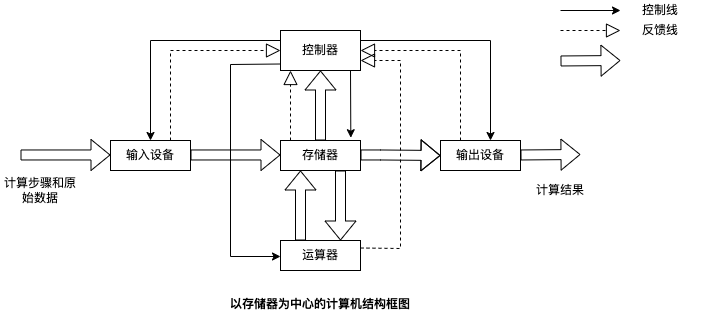

The diagram above was exported from draw.io. Its source (the exported page's mxGraphModel, read from the mxfile embedded in the PNG):
<mxGraphModel dx="1346" dy="852" grid="1" gridSize="10" guides="1" tooltips="1" connect="1" arrows="1" fold="1" page="1" pageScale="1" pageWidth="827" pageHeight="1169" math="0" shadow="0">
  <root>
    <mxCell id="0" />
    <mxCell id="1" parent="0" />
    <mxCell id="-pB-l-uZYds4DqphST0E-7" value="输入设备" style="rounded=0;whiteSpace=wrap;html=1;" parent="1" vertex="1">
      <mxGeometry x="150" y="770" width="80" height="30" as="geometry" />
    </mxCell>
    <mxCell id="-pB-l-uZYds4DqphST0E-8" value="运算器" style="rounded=0;whiteSpace=wrap;html=1;" parent="1" vertex="1">
      <mxGeometry x="320" y="870" width="80" height="30" as="geometry" />
    </mxCell>
    <mxCell id="-pB-l-uZYds4DqphST0E-9" value="存储器" style="rounded=0;whiteSpace=wrap;html=1;" parent="1" vertex="1">
      <mxGeometry x="320" y="770" width="80" height="30" as="geometry" />
    </mxCell>
    <mxCell id="-pB-l-uZYds4DqphST0E-10" value="控制器" style="rounded=0;whiteSpace=wrap;html=1;" parent="1" vertex="1">
      <mxGeometry x="320" y="660" width="80" height="40" as="geometry" />
    </mxCell>
    <mxCell id="-pB-l-uZYds4DqphST0E-11" value="输出设备" style="rounded=0;whiteSpace=wrap;html=1;" parent="1" vertex="1">
      <mxGeometry x="480" y="770" width="80" height="30" as="geometry" />
    </mxCell>
    <mxCell id="-pB-l-uZYds4DqphST0E-12" value="" style="endArrow=classic;html=1;rounded=0;exitX=0;exitY=0.25;exitDx=0;exitDy=0;entryX=0.5;entryY=0;entryDx=0;entryDy=0;" parent="1" source="-pB-l-uZYds4DqphST0E-10" target="-pB-l-uZYds4DqphST0E-7" edge="1">
      <mxGeometry width="50" height="50" relative="1" as="geometry">
        <mxPoint x="900" y="720" as="sourcePoint" />
        <mxPoint x="900" y="660" as="targetPoint" />
        <Array as="points">
          <mxPoint x="190" y="670" />
        </Array>
      </mxGeometry>
    </mxCell>
    <mxCell id="-pB-l-uZYds4DqphST0E-15" value="" style="endArrow=classic;html=1;rounded=0;" parent="1" edge="1">
      <mxGeometry width="50" height="50" relative="1" as="geometry">
        <mxPoint x="600" y="640" as="sourcePoint" />
        <mxPoint x="660" y="640" as="targetPoint" />
        <Array as="points" />
      </mxGeometry>
    </mxCell>
    <mxCell id="-pB-l-uZYds4DqphST0E-16" value="" style="endArrow=classic;html=1;rounded=0;entryX=0;entryY=0.5;entryDx=0;entryDy=0;exitX=0;exitY=0.75;exitDx=0;exitDy=0;" parent="1" edge="1">
      <mxGeometry width="50" height="50" relative="1" as="geometry">
        <mxPoint x="320" y="693.5" as="sourcePoint" />
        <mxPoint x="320" y="886" as="targetPoint" />
        <Array as="points">
          <mxPoint x="270" y="694" />
          <mxPoint x="270" y="886" />
        </Array>
      </mxGeometry>
    </mxCell>
    <mxCell id="-pB-l-uZYds4DqphST0E-21" value="" style="shape=flexArrow;endArrow=classic;html=1;rounded=0;" parent="1" edge="1">
      <mxGeometry width="50" height="50" relative="1" as="geometry">
        <mxPoint x="230" y="784.47" as="sourcePoint" />
        <mxPoint x="320" y="784.47" as="targetPoint" />
      </mxGeometry>
    </mxCell>
    <mxCell id="-pB-l-uZYds4DqphST0E-22" value="" style="shape=flexArrow;endArrow=classic;html=1;rounded=0;" parent="1" edge="1">
      <mxGeometry width="50" height="50" relative="1" as="geometry">
        <mxPoint x="60" y="784.4700000000003" as="sourcePoint" />
        <mxPoint x="150" y="784.4700000000003" as="targetPoint" />
      </mxGeometry>
    </mxCell>
    <mxCell id="-pB-l-uZYds4DqphST0E-23" value="" style="shape=flexArrow;endArrow=classic;html=1;rounded=0;entryX=0;entryY=0.5;entryDx=0;entryDy=0;" parent="1" target="-pB-l-uZYds4DqphST0E-11" edge="1">
      <mxGeometry width="50" height="50" relative="1" as="geometry">
        <mxPoint x="400" y="784.47" as="sourcePoint" />
        <mxPoint x="470" y="784.4700000000003" as="targetPoint" />
        <Array as="points">
          <mxPoint x="420" y="784.47" />
        </Array>
      </mxGeometry>
    </mxCell>
    <mxCell id="-pB-l-uZYds4DqphST0E-24" value="" style="shape=flexArrow;endArrow=classic;html=1;rounded=0;entryX=0.5;entryY=1;entryDx=0;entryDy=0;exitX=0.5;exitY=0;exitDx=0;exitDy=0;" parent="1" source="-pB-l-uZYds4DqphST0E-9" target="-pB-l-uZYds4DqphST0E-10" edge="1">
      <mxGeometry width="50" height="50" relative="1" as="geometry">
        <mxPoint x="570" y="580" as="sourcePoint" />
        <mxPoint x="620" y="530" as="targetPoint" />
      </mxGeometry>
    </mxCell>
    <mxCell id="-pB-l-uZYds4DqphST0E-26" value="" style="endArrow=block;dashed=1;endFill=0;endSize=12;html=1;rounded=0;entryX=0;entryY=0.5;entryDx=0;entryDy=0;exitX=0.75;exitY=0;exitDx=0;exitDy=0;" parent="1" source="-pB-l-uZYds4DqphST0E-7" target="-pB-l-uZYds4DqphST0E-10" edge="1">
      <mxGeometry width="160" relative="1" as="geometry">
        <mxPoint x="210" y="760" as="sourcePoint" />
        <mxPoint x="320" y="690" as="targetPoint" />
        <Array as="points">
          <mxPoint x="210" y="680" />
        </Array>
      </mxGeometry>
    </mxCell>
    <mxCell id="-pB-l-uZYds4DqphST0E-28" value="" style="endArrow=block;dashed=1;endFill=0;endSize=12;html=1;rounded=0;" parent="1" edge="1">
      <mxGeometry width="160" relative="1" as="geometry">
        <mxPoint x="330" y="770" as="sourcePoint" />
        <mxPoint x="330" y="700" as="targetPoint" />
      </mxGeometry>
    </mxCell>
    <mxCell id="-pB-l-uZYds4DqphST0E-29" value="" style="endArrow=classic;html=1;rounded=0;entryX=0.879;entryY=-0.093;entryDx=0;entryDy=0;entryPerimeter=0;" parent="1" target="-pB-l-uZYds4DqphST0E-9" edge="1">
      <mxGeometry width="50" height="50" relative="1" as="geometry">
        <mxPoint x="390" y="700" as="sourcePoint" />
        <mxPoint x="450" y="700" as="targetPoint" />
        <Array as="points" />
      </mxGeometry>
    </mxCell>
    <mxCell id="-pB-l-uZYds4DqphST0E-30" value="" style="shape=flexArrow;endArrow=classic;html=1;rounded=0;entryX=0.75;entryY=0;entryDx=0;entryDy=0;exitX=0.75;exitY=1;exitDx=0;exitDy=0;" parent="1" source="-pB-l-uZYds4DqphST0E-9" target="-pB-l-uZYds4DqphST0E-8" edge="1">
      <mxGeometry width="50" height="50" relative="1" as="geometry">
        <mxPoint x="570" y="580" as="sourcePoint" />
        <mxPoint x="620" y="530" as="targetPoint" />
      </mxGeometry>
    </mxCell>
    <mxCell id="-pB-l-uZYds4DqphST0E-31" value="" style="shape=flexArrow;endArrow=classic;html=1;rounded=0;entryX=0.25;entryY=1;entryDx=0;entryDy=0;exitX=0.25;exitY=0;exitDx=0;exitDy=0;" parent="1" source="-pB-l-uZYds4DqphST0E-8" target="-pB-l-uZYds4DqphST0E-9" edge="1">
      <mxGeometry width="50" height="50" relative="1" as="geometry">
        <mxPoint x="390" y="810" as="sourcePoint" />
        <mxPoint x="390" y="880" as="targetPoint" />
      </mxGeometry>
    </mxCell>
    <mxCell id="-pB-l-uZYds4DqphST0E-32" value="" style="endArrow=block;dashed=1;endFill=0;endSize=12;html=1;rounded=0;entryX=1;entryY=0.75;entryDx=0;entryDy=0;exitX=0.25;exitY=0;exitDx=0;exitDy=0;" parent="1" source="-pB-l-uZYds4DqphST0E-11" edge="1">
      <mxGeometry width="160" relative="1" as="geometry">
        <mxPoint x="490" y="680" as="sourcePoint" />
        <mxPoint x="400" y="680" as="targetPoint" />
        <Array as="points">
          <mxPoint x="500" y="680" />
        </Array>
      </mxGeometry>
    </mxCell>
    <mxCell id="-pB-l-uZYds4DqphST0E-33" value="" style="endArrow=block;dashed=1;endFill=0;endSize=12;html=1;rounded=0;entryX=1;entryY=0.75;entryDx=0;entryDy=0;exitX=1;exitY=0.25;exitDx=0;exitDy=0;" parent="1" source="-pB-l-uZYds4DqphST0E-8" edge="1">
      <mxGeometry width="160" relative="1" as="geometry">
        <mxPoint x="500" y="780" as="sourcePoint" />
        <mxPoint x="400" y="690" as="targetPoint" />
        <Array as="points">
          <mxPoint x="440" y="878" />
          <mxPoint x="440" y="690" />
        </Array>
      </mxGeometry>
    </mxCell>
    <mxCell id="-pB-l-uZYds4DqphST0E-34" value="" style="shape=flexArrow;endArrow=classic;html=1;rounded=0;" parent="1" edge="1">
      <mxGeometry width="50" height="50" relative="1" as="geometry">
        <mxPoint x="560" y="784.4700000000003" as="sourcePoint" />
        <mxPoint x="620" y="784" as="targetPoint" />
      </mxGeometry>
    </mxCell>
    <mxCell id="-pB-l-uZYds4DqphST0E-35" value="" style="endArrow=classic;html=1;rounded=0;exitX=1;exitY=0.25;exitDx=0;exitDy=0;" parent="1" source="-pB-l-uZYds4DqphST0E-10" edge="1">
      <mxGeometry width="50" height="50" relative="1" as="geometry">
        <mxPoint x="640" y="760" as="sourcePoint" />
        <mxPoint x="530" y="770" as="targetPoint" />
        <Array as="points">
          <mxPoint x="530" y="670" />
        </Array>
      </mxGeometry>
    </mxCell>
    <mxCell id="-pB-l-uZYds4DqphST0E-36" value="" style="endArrow=block;dashed=1;endFill=0;endSize=12;html=1;rounded=0;" parent="1" edge="1">
      <mxGeometry width="160" relative="1" as="geometry">
        <mxPoint x="600" y="660" as="sourcePoint" />
        <mxPoint x="660" y="660" as="targetPoint" />
      </mxGeometry>
    </mxCell>
    <mxCell id="-pB-l-uZYds4DqphST0E-37" value="" style="shape=flexArrow;endArrow=classic;html=1;rounded=0;" parent="1" edge="1">
      <mxGeometry width="50" height="50" relative="1" as="geometry">
        <mxPoint x="600" y="690.4700000000003" as="sourcePoint" />
        <mxPoint x="660" y="690" as="targetPoint" />
      </mxGeometry>
    </mxCell>
    <UserObject label="控制线" placeholders="1" name="Variable" id="-pB-l-uZYds4DqphST0E-38">
      <mxCell style="text;html=1;strokeColor=none;fillColor=none;align=center;verticalAlign=middle;whiteSpace=wrap;overflow=hidden;" parent="1" vertex="1">
        <mxGeometry x="660" y="630" width="80" height="20" as="geometry" />
      </mxCell>
    </UserObject>
    <UserObject label="反馈线" placeholders="1" name="Variable" id="-pB-l-uZYds4DqphST0E-39">
      <mxCell style="text;html=1;strokeColor=none;fillColor=none;align=center;verticalAlign=middle;whiteSpace=wrap;overflow=hidden;" parent="1" vertex="1">
        <mxGeometry x="660" y="650" width="80" height="20" as="geometry" />
      </mxCell>
    </UserObject>
    <UserObject label="计算步骤和原始数据" placeholders="1" name="Variable" id="-pB-l-uZYds4DqphST0E-40">
      <mxCell style="text;html=1;strokeColor=none;fillColor=none;align=center;verticalAlign=middle;whiteSpace=wrap;overflow=hidden;" parent="1" vertex="1">
        <mxGeometry x="40" y="800" width="80" height="40" as="geometry" />
      </mxCell>
    </UserObject>
    <UserObject label="计算结果" placeholders="1" name="Variable" id="-pB-l-uZYds4DqphST0E-44">
      <mxCell style="text;html=1;strokeColor=none;fillColor=none;align=center;verticalAlign=middle;whiteSpace=wrap;overflow=hidden;" parent="1" vertex="1">
        <mxGeometry x="560" y="810" width="80" height="20" as="geometry" />
      </mxCell>
    </UserObject>
    <mxCell id="-pB-l-uZYds4DqphST0E-45" value="以存储器为中心的计算机结构框图" style="text;align=center;fontStyle=1;verticalAlign=middle;spacingLeft=3;spacingRight=3;strokeColor=none;rotatable=0;points=[[0,0.5],[1,0.5]];portConstraint=eastwest;" parent="1" vertex="1">
      <mxGeometry x="270" y="920" width="180" height="26" as="geometry" />
    </mxCell>
  </root>
</mxGraphModel>